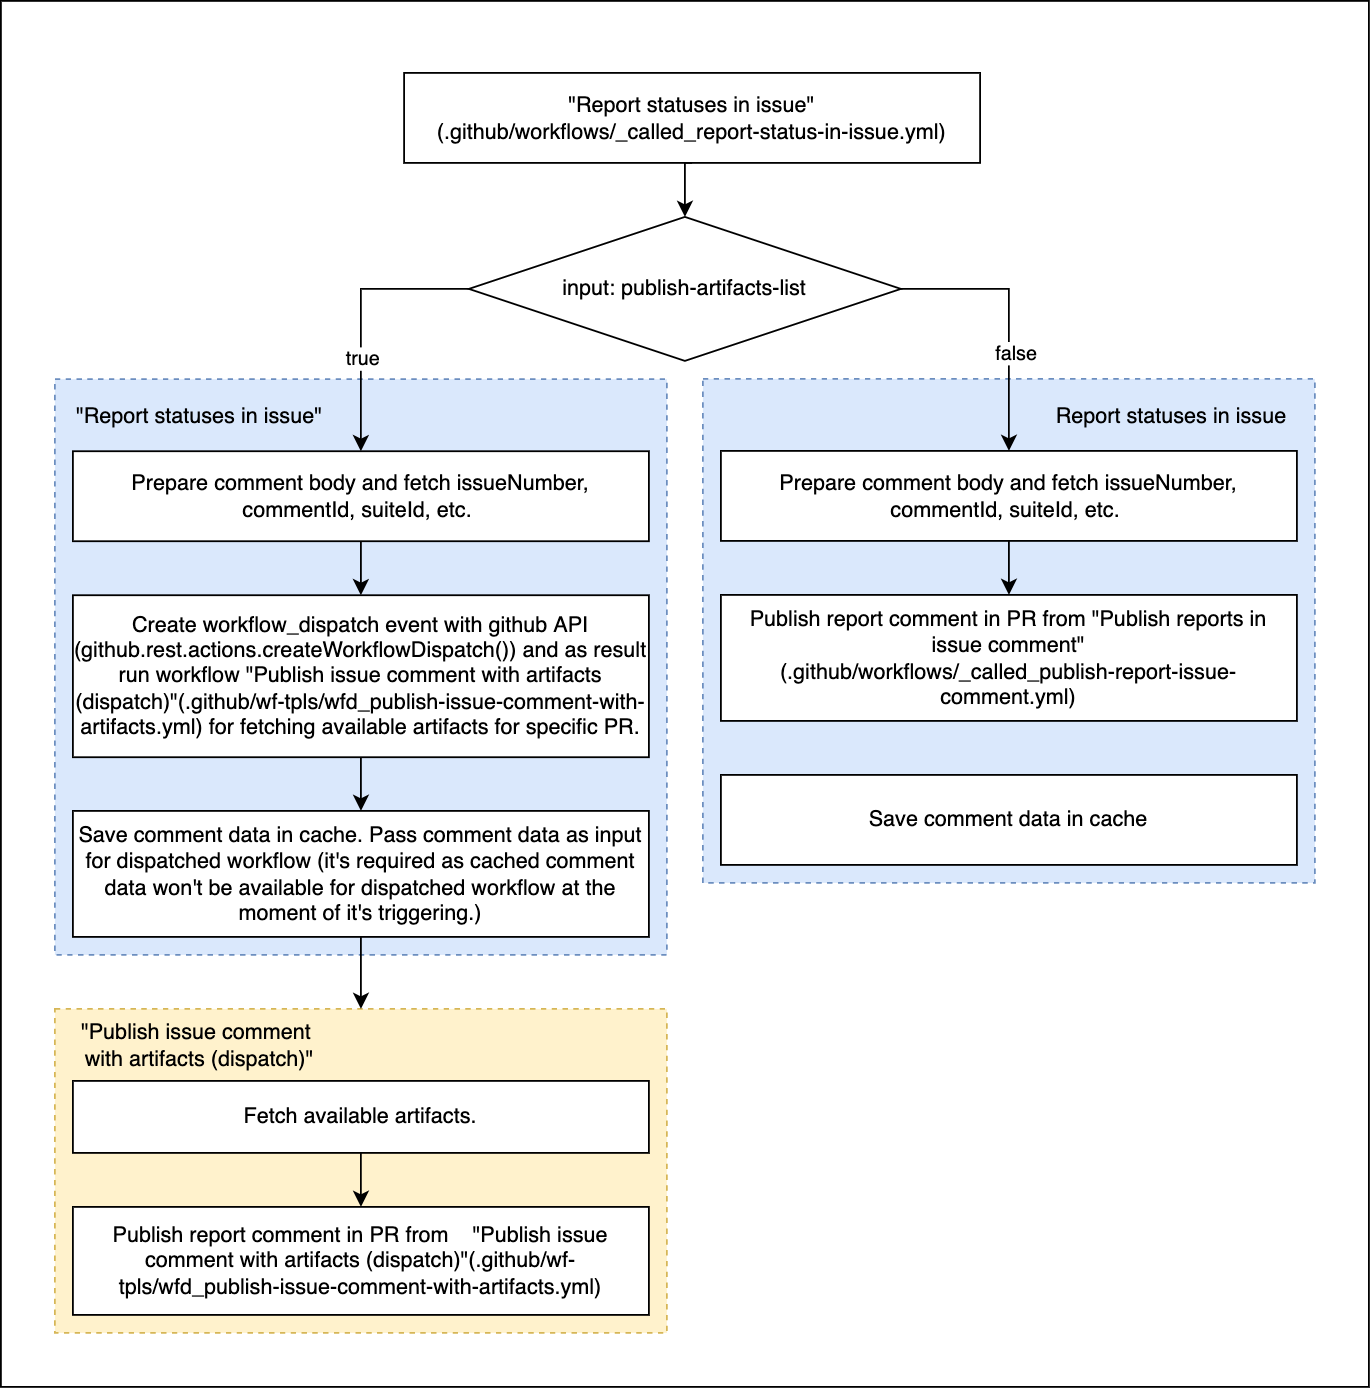

The diagram above was exported from draw.io. Its source (the exported page's mxGraphModel, read from the mxfile embedded in the PNG):
<mxGraphModel dx="1959" dy="1101" grid="1" gridSize="10" guides="1" tooltips="1" connect="1" arrows="1" fold="1" page="1" pageScale="1" pageWidth="827" pageHeight="1169" math="0" shadow="0">
  <root>
    <mxCell id="0" />
    <mxCell id="1" parent="0" />
    <mxCell id="MfII_8_ixsukwv9UpAxH-5" value="" style="rounded=0;whiteSpace=wrap;html=1;" vertex="1" parent="1">
      <mxGeometry x="190" y="360" width="760" height="770" as="geometry" />
    </mxCell>
    <mxCell id="QmRyouRrIJaxiqwlvqCg-28" value="" style="rounded=0;whiteSpace=wrap;html=1;dashed=1;fillColor=#dae8fc;strokeColor=#6c8ebf;" parent="1" vertex="1">
      <mxGeometry x="580" y="570" width="340" height="280" as="geometry" />
    </mxCell>
    <mxCell id="QmRyouRrIJaxiqwlvqCg-29" value="&lt;span&gt;Report statuses in issue&lt;/span&gt;" style="text;html=1;align=center;verticalAlign=middle;resizable=0;points=[];autosize=1;strokeColor=none;fillColor=none;" parent="1" vertex="1">
      <mxGeometry x="770" y="581" width="140" height="20" as="geometry" />
    </mxCell>
    <mxCell id="QmRyouRrIJaxiqwlvqCg-25" value="" style="rounded=0;whiteSpace=wrap;html=1;dashed=1;fillColor=#fff2cc;strokeColor=#d6b656;" parent="1" vertex="1">
      <mxGeometry x="220" y="920" width="340" height="180" as="geometry" />
    </mxCell>
    <mxCell id="QmRyouRrIJaxiqwlvqCg-24" value="" style="rounded=0;whiteSpace=wrap;html=1;dashed=1;fillColor=#dae8fc;strokeColor=#6c8ebf;" parent="1" vertex="1">
      <mxGeometry x="220" y="570.18" width="340" height="319.82" as="geometry" />
    </mxCell>
    <mxCell id="QmRyouRrIJaxiqwlvqCg-4" style="edgeStyle=orthogonalEdgeStyle;rounded=0;orthogonalLoop=1;jettySize=auto;html=1;exitX=0.5;exitY=1;exitDx=0;exitDy=0;entryX=0.5;entryY=0;entryDx=0;entryDy=0;" parent="1" source="QmRyouRrIJaxiqwlvqCg-1" target="QmRyouRrIJaxiqwlvqCg-3" edge="1">
      <mxGeometry relative="1" as="geometry" />
    </mxCell>
    <mxCell id="QmRyouRrIJaxiqwlvqCg-1" value="&quot;Report statuses in issue&quot;&lt;br&gt;(.github/workflows/_called_report-status-in-issue.yml)" style="rounded=0;whiteSpace=wrap;html=1;" parent="1" vertex="1">
      <mxGeometry x="414" y="400" width="320" height="50" as="geometry" />
    </mxCell>
    <mxCell id="QmRyouRrIJaxiqwlvqCg-15" style="edgeStyle=orthogonalEdgeStyle;rounded=0;orthogonalLoop=1;jettySize=auto;html=1;exitX=0;exitY=0.5;exitDx=0;exitDy=0;entryX=0.5;entryY=0;entryDx=0;entryDy=0;" parent="1" source="QmRyouRrIJaxiqwlvqCg-3" target="QmRyouRrIJaxiqwlvqCg-8" edge="1">
      <mxGeometry relative="1" as="geometry" />
    </mxCell>
    <mxCell id="QmRyouRrIJaxiqwlvqCg-17" value="true" style="edgeLabel;html=1;align=center;verticalAlign=middle;resizable=0;points=[];" parent="QmRyouRrIJaxiqwlvqCg-15" vertex="1" connectable="0">
      <mxGeometry x="0.3143" relative="1" as="geometry">
        <mxPoint as="offset" />
      </mxGeometry>
    </mxCell>
    <mxCell id="QmRyouRrIJaxiqwlvqCg-16" style="edgeStyle=orthogonalEdgeStyle;rounded=0;orthogonalLoop=1;jettySize=auto;html=1;exitX=1;exitY=0.5;exitDx=0;exitDy=0;entryX=0.5;entryY=0;entryDx=0;entryDy=0;" parent="1" source="QmRyouRrIJaxiqwlvqCg-3" target="QmRyouRrIJaxiqwlvqCg-12" edge="1">
      <mxGeometry relative="1" as="geometry" />
    </mxCell>
    <mxCell id="QmRyouRrIJaxiqwlvqCg-18" value="false" style="edgeLabel;html=1;align=center;verticalAlign=middle;resizable=0;points=[];" parent="QmRyouRrIJaxiqwlvqCg-16" vertex="1" connectable="0">
      <mxGeometry x="0.2753" y="3" relative="1" as="geometry">
        <mxPoint as="offset" />
      </mxGeometry>
    </mxCell>
    <mxCell id="QmRyouRrIJaxiqwlvqCg-3" value="input: publish-artifacts-list" style="rhombus;whiteSpace=wrap;html=1;" parent="1" vertex="1">
      <mxGeometry x="450" y="480" width="240" height="80" as="geometry" />
    </mxCell>
    <mxCell id="QmRyouRrIJaxiqwlvqCg-21" style="edgeStyle=orthogonalEdgeStyle;rounded=0;orthogonalLoop=1;jettySize=auto;html=1;exitX=0.5;exitY=1;exitDx=0;exitDy=0;entryX=0.5;entryY=0;entryDx=0;entryDy=0;" parent="1" source="QmRyouRrIJaxiqwlvqCg-8" target="QmRyouRrIJaxiqwlvqCg-10" edge="1">
      <mxGeometry relative="1" as="geometry" />
    </mxCell>
    <mxCell id="QmRyouRrIJaxiqwlvqCg-8" value="Prepare comment body and fetch issueNumber, commentId, suiteId, etc.&amp;nbsp;" style="rounded=0;whiteSpace=wrap;html=1;" parent="1" vertex="1">
      <mxGeometry x="230" y="610.18" width="320" height="50" as="geometry" />
    </mxCell>
    <mxCell id="MfII_8_ixsukwv9UpAxH-4" style="edgeStyle=orthogonalEdgeStyle;rounded=0;orthogonalLoop=1;jettySize=auto;html=1;exitX=0.5;exitY=1;exitDx=0;exitDy=0;entryX=0.5;entryY=0;entryDx=0;entryDy=0;" edge="1" parent="1" source="QmRyouRrIJaxiqwlvqCg-10" target="MfII_8_ixsukwv9UpAxH-2">
      <mxGeometry relative="1" as="geometry" />
    </mxCell>
    <mxCell id="QmRyouRrIJaxiqwlvqCg-10" value="Create workflow_dispatch event with github API (github.rest.actions.createWorkflowDispatch()) and as result run workflow &quot;Publish issue comment with artifacts (dispatch)&quot;(.github/wf-tpls/wfd_publish-issue-comment-with-artifacts.yml) for fetching available artifacts for specific PR." style="rounded=0;whiteSpace=wrap;html=1;" parent="1" vertex="1">
      <mxGeometry x="230" y="690.18" width="320" height="90" as="geometry" />
    </mxCell>
    <mxCell id="QmRyouRrIJaxiqwlvqCg-23" style="edgeStyle=orthogonalEdgeStyle;rounded=0;orthogonalLoop=1;jettySize=auto;html=1;exitX=0.5;exitY=1;exitDx=0;exitDy=0;" parent="1" source="QmRyouRrIJaxiqwlvqCg-11" target="QmRyouRrIJaxiqwlvqCg-14" edge="1">
      <mxGeometry relative="1" as="geometry" />
    </mxCell>
    <mxCell id="QmRyouRrIJaxiqwlvqCg-11" value="Fetch available artifacts." style="rounded=0;whiteSpace=wrap;html=1;" parent="1" vertex="1">
      <mxGeometry x="230" y="960" width="320" height="40" as="geometry" />
    </mxCell>
    <mxCell id="QmRyouRrIJaxiqwlvqCg-20" style="edgeStyle=orthogonalEdgeStyle;rounded=0;orthogonalLoop=1;jettySize=auto;html=1;exitX=0.5;exitY=1;exitDx=0;exitDy=0;entryX=0.5;entryY=0;entryDx=0;entryDy=0;" parent="1" source="QmRyouRrIJaxiqwlvqCg-12" target="QmRyouRrIJaxiqwlvqCg-13" edge="1">
      <mxGeometry relative="1" as="geometry" />
    </mxCell>
    <mxCell id="QmRyouRrIJaxiqwlvqCg-12" value="Prepare comment body and fetch issueNumber, commentId, suiteId, etc.&amp;nbsp;" style="rounded=0;whiteSpace=wrap;html=1;" parent="1" vertex="1">
      <mxGeometry x="590" y="610" width="320" height="50" as="geometry" />
    </mxCell>
    <mxCell id="QmRyouRrIJaxiqwlvqCg-13" value="Publish report comment in PR from &quot;Publish reports in issue comment&quot;&lt;br&gt;(.github/workflows/_called_publish-report-issue-comment.yml)" style="rounded=0;whiteSpace=wrap;html=1;" parent="1" vertex="1">
      <mxGeometry x="590" y="690" width="320" height="70" as="geometry" />
    </mxCell>
    <mxCell id="QmRyouRrIJaxiqwlvqCg-14" value="Publish report comment in PR from&amp;nbsp; &amp;nbsp; &quot;Publish issue comment with artifacts (dispatch)&quot;(.github/wf-tpls/wfd_publish-issue-comment-with-artifacts.yml)" style="rounded=0;whiteSpace=wrap;html=1;" parent="1" vertex="1">
      <mxGeometry x="230" y="1030" width="320" height="60" as="geometry" />
    </mxCell>
    <mxCell id="QmRyouRrIJaxiqwlvqCg-26" value="&lt;span&gt;&quot;&lt;/span&gt;&lt;span&gt;Report statuses in issue&lt;/span&gt;&lt;span&gt;&quot;&lt;/span&gt;" style="text;html=1;align=center;verticalAlign=middle;resizable=0;points=[];autosize=1;strokeColor=none;fillColor=none;" parent="1" vertex="1">
      <mxGeometry x="225" y="581" width="150" height="20" as="geometry" />
    </mxCell>
    <mxCell id="QmRyouRrIJaxiqwlvqCg-27" value="&lt;span&gt;&quot;Publish issue comment &lt;br&gt;with artifacts (dispatch)&quot;&lt;/span&gt;" style="text;html=1;align=center;verticalAlign=middle;resizable=0;points=[];autosize=1;strokeColor=none;fillColor=none;" parent="1" vertex="1">
      <mxGeometry x="230" y="925" width="140" height="30" as="geometry" />
    </mxCell>
    <mxCell id="MfII_8_ixsukwv9UpAxH-1" value="Save comment data in cache" style="rounded=0;whiteSpace=wrap;html=1;" vertex="1" parent="1">
      <mxGeometry x="590" y="790" width="320" height="50" as="geometry" />
    </mxCell>
    <mxCell id="MfII_8_ixsukwv9UpAxH-3" style="edgeStyle=orthogonalEdgeStyle;rounded=0;orthogonalLoop=1;jettySize=auto;html=1;exitX=0.5;exitY=1;exitDx=0;exitDy=0;" edge="1" parent="1" source="MfII_8_ixsukwv9UpAxH-2" target="QmRyouRrIJaxiqwlvqCg-25">
      <mxGeometry relative="1" as="geometry" />
    </mxCell>
    <mxCell id="MfII_8_ixsukwv9UpAxH-2" value="Save comment data in cache. Pass comment data as input for dispatched workflow (it's required as cached comment data won't be available for dispatched workflow at the moment of it's triggering.)" style="rounded=0;whiteSpace=wrap;html=1;" vertex="1" parent="1">
      <mxGeometry x="230" y="810" width="320" height="70" as="geometry" />
    </mxCell>
  </root>
</mxGraphModel>